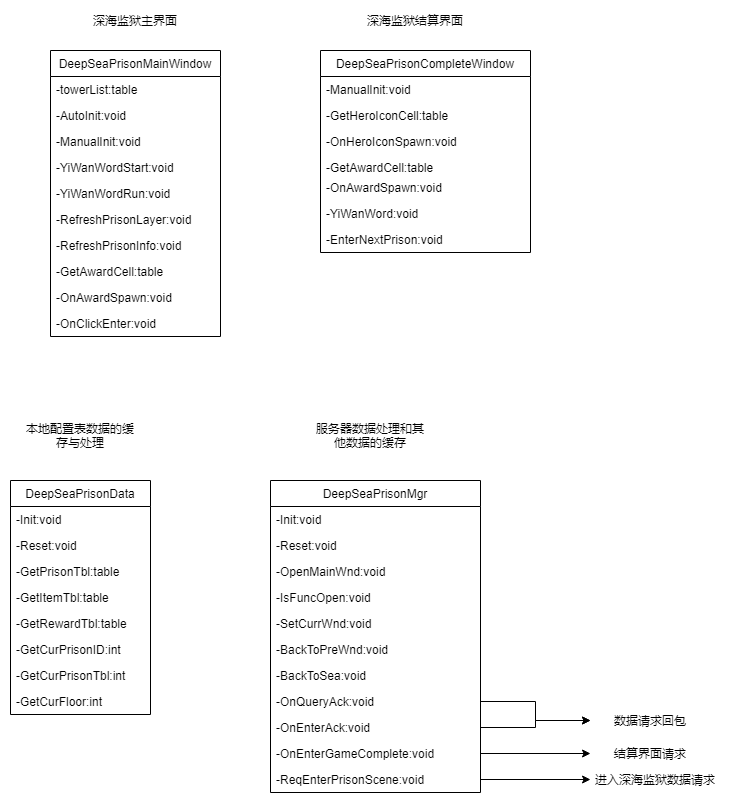

The diagram above was exported from draw.io. Its source (the exported page's mxGraphModel, read from the mxfile embedded in the PNG):
<mxGraphModel dx="1038" dy="627" grid="1" gridSize="10" guides="1" tooltips="1" connect="1" arrows="1" fold="1" page="1" pageScale="1" pageWidth="827" pageHeight="1169" math="0" shadow="0">
  <root>
    <mxCell id="WIyWlLk6GJQsqaUBKTNV-0" />
    <mxCell id="WIyWlLk6GJQsqaUBKTNV-1" parent="WIyWlLk6GJQsqaUBKTNV-0" />
    <mxCell id="sJLSV0z1X43og4lplSQz-0" value="DeepSeaPrisonMainWindow" style="swimlane;fontStyle=0;childLayout=stackLayout;horizontal=1;startSize=26;fillColor=none;horizontalStack=0;resizeParent=1;resizeParentMax=0;resizeLast=0;collapsible=1;marginBottom=0;" parent="WIyWlLk6GJQsqaUBKTNV-1" vertex="1">
      <mxGeometry x="120" y="70" width="170" height="286" as="geometry" />
    </mxCell>
    <mxCell id="sJLSV0z1X43og4lplSQz-1" value="-towerList:table" style="text;strokeColor=none;fillColor=none;align=left;verticalAlign=top;spacingLeft=4;spacingRight=4;overflow=hidden;rotatable=0;points=[[0,0.5],[1,0.5]];portConstraint=eastwest;" parent="sJLSV0z1X43og4lplSQz-0" vertex="1">
      <mxGeometry y="26" width="170" height="26" as="geometry" />
    </mxCell>
    <mxCell id="sJLSV0z1X43og4lplSQz-3" value="-AutoInit:void" style="text;strokeColor=none;fillColor=none;align=left;verticalAlign=top;spacingLeft=4;spacingRight=4;overflow=hidden;rotatable=0;points=[[0,0.5],[1,0.5]];portConstraint=eastwest;" parent="sJLSV0z1X43og4lplSQz-0" vertex="1">
      <mxGeometry y="52" width="170" height="26" as="geometry" />
    </mxCell>
    <mxCell id="sJLSV0z1X43og4lplSQz-5" value="-ManualInit:void" style="text;strokeColor=none;fillColor=none;align=left;verticalAlign=top;spacingLeft=4;spacingRight=4;overflow=hidden;rotatable=0;points=[[0,0.5],[1,0.5]];portConstraint=eastwest;" parent="sJLSV0z1X43og4lplSQz-0" vertex="1">
      <mxGeometry y="78" width="170" height="26" as="geometry" />
    </mxCell>
    <mxCell id="sJLSV0z1X43og4lplSQz-6" value="-YiWanWordStart:void" style="text;strokeColor=none;fillColor=none;align=left;verticalAlign=top;spacingLeft=4;spacingRight=4;overflow=hidden;rotatable=0;points=[[0,0.5],[1,0.5]];portConstraint=eastwest;" parent="sJLSV0z1X43og4lplSQz-0" vertex="1">
      <mxGeometry y="104" width="170" height="26" as="geometry" />
    </mxCell>
    <mxCell id="sJLSV0z1X43og4lplSQz-7" value="-YiWanWordRun:void" style="text;strokeColor=none;fillColor=none;align=left;verticalAlign=top;spacingLeft=4;spacingRight=4;overflow=hidden;rotatable=0;points=[[0,0.5],[1,0.5]];portConstraint=eastwest;" parent="sJLSV0z1X43og4lplSQz-0" vertex="1">
      <mxGeometry y="130" width="170" height="26" as="geometry" />
    </mxCell>
    <mxCell id="sJLSV0z1X43og4lplSQz-8" value="-RefreshPrisonLayer:void" style="text;strokeColor=none;fillColor=none;align=left;verticalAlign=top;spacingLeft=4;spacingRight=4;overflow=hidden;rotatable=0;points=[[0,0.5],[1,0.5]];portConstraint=eastwest;" parent="sJLSV0z1X43og4lplSQz-0" vertex="1">
      <mxGeometry y="156" width="170" height="26" as="geometry" />
    </mxCell>
    <mxCell id="sJLSV0z1X43og4lplSQz-9" value="-RefreshPrisonInfo:void" style="text;strokeColor=none;fillColor=none;align=left;verticalAlign=top;spacingLeft=4;spacingRight=4;overflow=hidden;rotatable=0;points=[[0,0.5],[1,0.5]];portConstraint=eastwest;" parent="sJLSV0z1X43og4lplSQz-0" vertex="1">
      <mxGeometry y="182" width="170" height="26" as="geometry" />
    </mxCell>
    <mxCell id="sJLSV0z1X43og4lplSQz-10" value="-GetAwardCell:table" style="text;strokeColor=none;fillColor=none;align=left;verticalAlign=top;spacingLeft=4;spacingRight=4;overflow=hidden;rotatable=0;points=[[0,0.5],[1,0.5]];portConstraint=eastwest;" parent="sJLSV0z1X43og4lplSQz-0" vertex="1">
      <mxGeometry y="208" width="170" height="26" as="geometry" />
    </mxCell>
    <mxCell id="sJLSV0z1X43og4lplSQz-11" value="-OnAwardSpawn:void" style="text;strokeColor=none;fillColor=none;align=left;verticalAlign=top;spacingLeft=4;spacingRight=4;overflow=hidden;rotatable=0;points=[[0,0.5],[1,0.5]];portConstraint=eastwest;" parent="sJLSV0z1X43og4lplSQz-0" vertex="1">
      <mxGeometry y="234" width="170" height="26" as="geometry" />
    </mxCell>
    <mxCell id="sJLSV0z1X43og4lplSQz-12" value="-OnClickEnter:void" style="text;strokeColor=none;fillColor=none;align=left;verticalAlign=top;spacingLeft=4;spacingRight=4;overflow=hidden;rotatable=0;points=[[0,0.5],[1,0.5]];portConstraint=eastwest;" parent="sJLSV0z1X43og4lplSQz-0" vertex="1">
      <mxGeometry y="260" width="170" height="26" as="geometry" />
    </mxCell>
    <mxCell id="sJLSV0z1X43og4lplSQz-50" value="服务器数据处理和其他数据的缓存" style="text;html=1;strokeColor=none;fillColor=none;align=center;verticalAlign=middle;whiteSpace=wrap;rounded=0;" parent="WIyWlLk6GJQsqaUBKTNV-1" vertex="1">
      <mxGeometry x="380" y="430" width="120" height="50" as="geometry" />
    </mxCell>
    <mxCell id="sJLSV0z1X43og4lplSQz-52" value="本地配置表数据的缓存与处理" style="text;html=1;strokeColor=none;fillColor=none;align=center;verticalAlign=middle;whiteSpace=wrap;rounded=0;" parent="WIyWlLk6GJQsqaUBKTNV-1" vertex="1">
      <mxGeometry x="90" y="435" width="120" height="40" as="geometry" />
    </mxCell>
    <mxCell id="FgVYlpJ3TIv6yeNzwKak-2" style="edgeStyle=orthogonalEdgeStyle;rounded=0;orthogonalLoop=1;jettySize=auto;html=1;" parent="WIyWlLk6GJQsqaUBKTNV-1" source="sJLSV0z1X43og4lplSQz-41" target="FgVYlpJ3TIv6yeNzwKak-3" edge="1">
      <mxGeometry relative="1" as="geometry">
        <mxPoint x="660" y="799" as="targetPoint" />
      </mxGeometry>
    </mxCell>
    <mxCell id="FgVYlpJ3TIv6yeNzwKak-3" value="进入深海监狱数据请求" style="text;html=1;strokeColor=none;fillColor=none;align=center;verticalAlign=middle;whiteSpace=wrap;rounded=0;" parent="WIyWlLk6GJQsqaUBKTNV-1" vertex="1">
      <mxGeometry x="660" y="789" width="130" height="20" as="geometry" />
    </mxCell>
    <mxCell id="FgVYlpJ3TIv6yeNzwKak-4" style="edgeStyle=orthogonalEdgeStyle;rounded=0;orthogonalLoop=1;jettySize=auto;html=1;" parent="WIyWlLk6GJQsqaUBKTNV-1" source="sJLSV0z1X43og4lplSQz-32" target="FgVYlpJ3TIv6yeNzwKak-5" edge="1">
      <mxGeometry relative="1" as="geometry">
        <mxPoint x="660" y="773" as="targetPoint" />
      </mxGeometry>
    </mxCell>
    <mxCell id="FgVYlpJ3TIv6yeNzwKak-5" value="结算界面请求" style="text;html=1;strokeColor=none;fillColor=none;align=center;verticalAlign=middle;whiteSpace=wrap;rounded=0;" parent="WIyWlLk6GJQsqaUBKTNV-1" vertex="1">
      <mxGeometry x="660" y="763" width="120" height="20" as="geometry" />
    </mxCell>
    <mxCell id="FgVYlpJ3TIv6yeNzwKak-6" style="edgeStyle=orthogonalEdgeStyle;rounded=0;orthogonalLoop=1;jettySize=auto;html=1;entryX=0;entryY=0.5;entryDx=0;entryDy=0;" parent="WIyWlLk6GJQsqaUBKTNV-1" source="sJLSV0z1X43og4lplSQz-30" target="FgVYlpJ3TIv6yeNzwKak-10" edge="1">
      <mxGeometry relative="1" as="geometry">
        <mxPoint x="660" y="721" as="targetPoint" />
      </mxGeometry>
    </mxCell>
    <mxCell id="FgVYlpJ3TIv6yeNzwKak-9" style="edgeStyle=orthogonalEdgeStyle;rounded=0;orthogonalLoop=1;jettySize=auto;html=1;" parent="WIyWlLk6GJQsqaUBKTNV-1" source="sJLSV0z1X43og4lplSQz-31" target="FgVYlpJ3TIv6yeNzwKak-10" edge="1">
      <mxGeometry relative="1" as="geometry">
        <mxPoint x="660" y="747" as="targetPoint" />
      </mxGeometry>
    </mxCell>
    <mxCell id="FgVYlpJ3TIv6yeNzwKak-10" value="数据请求回包" style="text;html=1;strokeColor=none;fillColor=none;align=center;verticalAlign=middle;whiteSpace=wrap;rounded=0;" parent="WIyWlLk6GJQsqaUBKTNV-1" vertex="1">
      <mxGeometry x="660" y="730" width="120" height="20" as="geometry" />
    </mxCell>
    <mxCell id="FgVYlpJ3TIv6yeNzwKak-16" value="深海监狱主界面" style="text;html=1;strokeColor=none;fillColor=none;align=center;verticalAlign=middle;whiteSpace=wrap;rounded=0;" parent="WIyWlLk6GJQsqaUBKTNV-1" vertex="1">
      <mxGeometry x="120" y="30" width="170" height="20" as="geometry" />
    </mxCell>
    <mxCell id="FgVYlpJ3TIv6yeNzwKak-21" value="深海监狱结算界面" style="text;html=1;strokeColor=none;fillColor=none;align=center;verticalAlign=middle;whiteSpace=wrap;rounded=0;" parent="WIyWlLk6GJQsqaUBKTNV-1" vertex="1">
      <mxGeometry x="400" y="30" width="170" height="20" as="geometry" />
    </mxCell>
    <mxCell id="sJLSV0z1X43og4lplSQz-13" value="DeepSeaPrisonData" style="swimlane;fontStyle=0;childLayout=stackLayout;horizontal=1;startSize=26;fillColor=none;horizontalStack=0;resizeParent=1;resizeParentMax=0;resizeLast=0;collapsible=1;marginBottom=0;" parent="WIyWlLk6GJQsqaUBKTNV-1" vertex="1">
      <mxGeometry x="80" y="500" width="140" height="234" as="geometry" />
    </mxCell>
    <mxCell id="sJLSV0z1X43og4lplSQz-14" value="-Init:void" style="text;strokeColor=none;fillColor=none;align=left;verticalAlign=top;spacingLeft=4;spacingRight=4;overflow=hidden;rotatable=0;points=[[0,0.5],[1,0.5]];portConstraint=eastwest;" parent="sJLSV0z1X43og4lplSQz-13" vertex="1">
      <mxGeometry y="26" width="140" height="26" as="geometry" />
    </mxCell>
    <mxCell id="sJLSV0z1X43og4lplSQz-15" value="-Reset:void" style="text;strokeColor=none;fillColor=none;align=left;verticalAlign=top;spacingLeft=4;spacingRight=4;overflow=hidden;rotatable=0;points=[[0,0.5],[1,0.5]];portConstraint=eastwest;" parent="sJLSV0z1X43og4lplSQz-13" vertex="1">
      <mxGeometry y="52" width="140" height="26" as="geometry" />
    </mxCell>
    <mxCell id="sJLSV0z1X43og4lplSQz-16" value="-GetPrisonTbl:table" style="text;strokeColor=none;fillColor=none;align=left;verticalAlign=top;spacingLeft=4;spacingRight=4;overflow=hidden;rotatable=0;points=[[0,0.5],[1,0.5]];portConstraint=eastwest;" parent="sJLSV0z1X43og4lplSQz-13" vertex="1">
      <mxGeometry y="78" width="140" height="26" as="geometry" />
    </mxCell>
    <mxCell id="sJLSV0z1X43og4lplSQz-17" value="-GetItemTbl:table" style="text;strokeColor=none;fillColor=none;align=left;verticalAlign=top;spacingLeft=4;spacingRight=4;overflow=hidden;rotatable=0;points=[[0,0.5],[1,0.5]];portConstraint=eastwest;" parent="sJLSV0z1X43og4lplSQz-13" vertex="1">
      <mxGeometry y="104" width="140" height="26" as="geometry" />
    </mxCell>
    <mxCell id="sJLSV0z1X43og4lplSQz-18" value="-GetRewardTbl:table" style="text;strokeColor=none;fillColor=none;align=left;verticalAlign=top;spacingLeft=4;spacingRight=4;overflow=hidden;rotatable=0;points=[[0,0.5],[1,0.5]];portConstraint=eastwest;" parent="sJLSV0z1X43og4lplSQz-13" vertex="1">
      <mxGeometry y="130" width="140" height="26" as="geometry" />
    </mxCell>
    <mxCell id="sJLSV0z1X43og4lplSQz-19" value="-GetCurPrisonID:int" style="text;strokeColor=none;fillColor=none;align=left;verticalAlign=top;spacingLeft=4;spacingRight=4;overflow=hidden;rotatable=0;points=[[0,0.5],[1,0.5]];portConstraint=eastwest;" parent="sJLSV0z1X43og4lplSQz-13" vertex="1">
      <mxGeometry y="156" width="140" height="26" as="geometry" />
    </mxCell>
    <mxCell id="sJLSV0z1X43og4lplSQz-20" value="-GetCurPrisonTbl:int" style="text;strokeColor=none;fillColor=none;align=left;verticalAlign=top;spacingLeft=4;spacingRight=4;overflow=hidden;rotatable=0;points=[[0,0.5],[1,0.5]];portConstraint=eastwest;" parent="sJLSV0z1X43og4lplSQz-13" vertex="1">
      <mxGeometry y="182" width="140" height="26" as="geometry" />
    </mxCell>
    <mxCell id="sJLSV0z1X43og4lplSQz-21" value="-GetCurFloor:int" style="text;strokeColor=none;fillColor=none;align=left;verticalAlign=top;spacingLeft=4;spacingRight=4;overflow=hidden;rotatable=0;points=[[0,0.5],[1,0.5]];portConstraint=eastwest;" parent="sJLSV0z1X43og4lplSQz-13" vertex="1">
      <mxGeometry y="208" width="140" height="26" as="geometry" />
    </mxCell>
    <mxCell id="sJLSV0z1X43og4lplSQz-22" value="DeepSeaPrisonMgr" style="swimlane;fontStyle=0;childLayout=stackLayout;horizontal=1;startSize=26;fillColor=none;horizontalStack=0;resizeParent=1;resizeParentMax=0;resizeLast=0;collapsible=1;marginBottom=0;" parent="WIyWlLk6GJQsqaUBKTNV-1" vertex="1">
      <mxGeometry x="340" y="500" width="210" height="312" as="geometry" />
    </mxCell>
    <mxCell id="sJLSV0z1X43og4lplSQz-23" value="-Init:void" style="text;strokeColor=none;fillColor=none;align=left;verticalAlign=top;spacingLeft=4;spacingRight=4;overflow=hidden;rotatable=0;points=[[0,0.5],[1,0.5]];portConstraint=eastwest;" parent="sJLSV0z1X43og4lplSQz-22" vertex="1">
      <mxGeometry y="26" width="210" height="26" as="geometry" />
    </mxCell>
    <mxCell id="sJLSV0z1X43og4lplSQz-24" value="-Reset:void" style="text;strokeColor=none;fillColor=none;align=left;verticalAlign=top;spacingLeft=4;spacingRight=4;overflow=hidden;rotatable=0;points=[[0,0.5],[1,0.5]];portConstraint=eastwest;" parent="sJLSV0z1X43og4lplSQz-22" vertex="1">
      <mxGeometry y="52" width="210" height="26" as="geometry" />
    </mxCell>
    <mxCell id="sJLSV0z1X43og4lplSQz-25" value="-OpenMainWnd:void" style="text;strokeColor=none;fillColor=none;align=left;verticalAlign=top;spacingLeft=4;spacingRight=4;overflow=hidden;rotatable=0;points=[[0,0.5],[1,0.5]];portConstraint=eastwest;" parent="sJLSV0z1X43og4lplSQz-22" vertex="1">
      <mxGeometry y="78" width="210" height="26" as="geometry" />
    </mxCell>
    <mxCell id="sJLSV0z1X43og4lplSQz-26" value="-IsFuncOpen:void" style="text;strokeColor=none;fillColor=none;align=left;verticalAlign=top;spacingLeft=4;spacingRight=4;overflow=hidden;rotatable=0;points=[[0,0.5],[1,0.5]];portConstraint=eastwest;" parent="sJLSV0z1X43og4lplSQz-22" vertex="1">
      <mxGeometry y="104" width="210" height="26" as="geometry" />
    </mxCell>
    <mxCell id="sJLSV0z1X43og4lplSQz-27" value="-SetCurrWnd:void" style="text;strokeColor=none;fillColor=none;align=left;verticalAlign=top;spacingLeft=4;spacingRight=4;overflow=hidden;rotatable=0;points=[[0,0.5],[1,0.5]];portConstraint=eastwest;" parent="sJLSV0z1X43og4lplSQz-22" vertex="1">
      <mxGeometry y="130" width="210" height="26" as="geometry" />
    </mxCell>
    <mxCell id="sJLSV0z1X43og4lplSQz-28" value="-BackToPreWnd:void" style="text;strokeColor=none;fillColor=none;align=left;verticalAlign=top;spacingLeft=4;spacingRight=4;overflow=hidden;rotatable=0;points=[[0,0.5],[1,0.5]];portConstraint=eastwest;" parent="sJLSV0z1X43og4lplSQz-22" vertex="1">
      <mxGeometry y="156" width="210" height="26" as="geometry" />
    </mxCell>
    <mxCell id="sJLSV0z1X43og4lplSQz-29" value="-BackToSea:void" style="text;strokeColor=none;fillColor=none;align=left;verticalAlign=top;spacingLeft=4;spacingRight=4;overflow=hidden;rotatable=0;points=[[0,0.5],[1,0.5]];portConstraint=eastwest;" parent="sJLSV0z1X43og4lplSQz-22" vertex="1">
      <mxGeometry y="182" width="210" height="26" as="geometry" />
    </mxCell>
    <mxCell id="sJLSV0z1X43og4lplSQz-30" value="-OnQueryAck:void" style="text;strokeColor=none;fillColor=none;align=left;verticalAlign=top;spacingLeft=4;spacingRight=4;overflow=hidden;rotatable=0;points=[[0,0.5],[1,0.5]];portConstraint=eastwest;" parent="sJLSV0z1X43og4lplSQz-22" vertex="1">
      <mxGeometry y="208" width="210" height="26" as="geometry" />
    </mxCell>
    <mxCell id="sJLSV0z1X43og4lplSQz-31" value="-OnEnterAck:void" style="text;strokeColor=none;fillColor=none;align=left;verticalAlign=top;spacingLeft=4;spacingRight=4;overflow=hidden;rotatable=0;points=[[0,0.5],[1,0.5]];portConstraint=eastwest;" parent="sJLSV0z1X43og4lplSQz-22" vertex="1">
      <mxGeometry y="234" width="210" height="26" as="geometry" />
    </mxCell>
    <mxCell id="sJLSV0z1X43og4lplSQz-32" value="-OnEnterGameComplete:void" style="text;strokeColor=none;fillColor=none;align=left;verticalAlign=top;spacingLeft=4;spacingRight=4;overflow=hidden;rotatable=0;points=[[0,0.5],[1,0.5]];portConstraint=eastwest;" parent="sJLSV0z1X43og4lplSQz-22" vertex="1">
      <mxGeometry y="260" width="210" height="26" as="geometry" />
    </mxCell>
    <mxCell id="sJLSV0z1X43og4lplSQz-41" value="-ReqEnterPrisonScene:void" style="text;strokeColor=none;fillColor=none;align=left;verticalAlign=top;spacingLeft=4;spacingRight=4;overflow=hidden;rotatable=0;points=[[0,0.5],[1,0.5]];portConstraint=eastwest;" parent="sJLSV0z1X43og4lplSQz-22" vertex="1">
      <mxGeometry y="286" width="210" height="26" as="geometry" />
    </mxCell>
    <mxCell id="FgVYlpJ3TIv6yeNzwKak-12" value="DeepSeaPrisonCompleteWindow" style="swimlane;fontStyle=0;childLayout=stackLayout;horizontal=1;startSize=26;fillColor=none;horizontalStack=0;resizeParent=1;resizeParentMax=0;resizeLast=0;collapsible=1;marginBottom=0;" parent="WIyWlLk6GJQsqaUBKTNV-1" vertex="1">
      <mxGeometry x="390" y="70" width="210" height="202" as="geometry" />
    </mxCell>
    <mxCell id="FgVYlpJ3TIv6yeNzwKak-13" value="-ManualInit:void" style="text;strokeColor=none;fillColor=none;align=left;verticalAlign=top;spacingLeft=4;spacingRight=4;overflow=hidden;rotatable=0;points=[[0,0.5],[1,0.5]];portConstraint=eastwest;" parent="FgVYlpJ3TIv6yeNzwKak-12" vertex="1">
      <mxGeometry y="26" width="210" height="26" as="geometry" />
    </mxCell>
    <mxCell id="FgVYlpJ3TIv6yeNzwKak-14" value="-GetHeroIconCell:table" style="text;strokeColor=none;fillColor=none;align=left;verticalAlign=top;spacingLeft=4;spacingRight=4;overflow=hidden;rotatable=0;points=[[0,0.5],[1,0.5]];portConstraint=eastwest;" parent="FgVYlpJ3TIv6yeNzwKak-12" vertex="1">
      <mxGeometry y="52" width="210" height="26" as="geometry" />
    </mxCell>
    <mxCell id="FgVYlpJ3TIv6yeNzwKak-15" value="-OnHeroIconSpawn:void" style="text;strokeColor=none;fillColor=none;align=left;verticalAlign=top;spacingLeft=4;spacingRight=4;overflow=hidden;rotatable=0;points=[[0,0.5],[1,0.5]];portConstraint=eastwest;" parent="FgVYlpJ3TIv6yeNzwKak-12" vertex="1">
      <mxGeometry y="78" width="210" height="26" as="geometry" />
    </mxCell>
    <mxCell id="FgVYlpJ3TIv6yeNzwKak-17" value="-GetAwardCell:table" style="text;strokeColor=none;fillColor=none;align=left;verticalAlign=top;spacingLeft=4;spacingRight=4;overflow=hidden;rotatable=0;points=[[0,0.5],[1,0.5]];portConstraint=eastwest;" parent="FgVYlpJ3TIv6yeNzwKak-12" vertex="1">
      <mxGeometry y="104" width="210" height="20" as="geometry" />
    </mxCell>
    <mxCell id="FgVYlpJ3TIv6yeNzwKak-18" value="-OnAwardSpawn:void" style="text;strokeColor=none;fillColor=none;align=left;verticalAlign=top;spacingLeft=4;spacingRight=4;overflow=hidden;rotatable=0;points=[[0,0.5],[1,0.5]];portConstraint=eastwest;" parent="FgVYlpJ3TIv6yeNzwKak-12" vertex="1">
      <mxGeometry y="124" width="210" height="26" as="geometry" />
    </mxCell>
    <mxCell id="FgVYlpJ3TIv6yeNzwKak-19" value="-YiWanWord:void" style="text;strokeColor=none;fillColor=none;align=left;verticalAlign=top;spacingLeft=4;spacingRight=4;overflow=hidden;rotatable=0;points=[[0,0.5],[1,0.5]];portConstraint=eastwest;" parent="FgVYlpJ3TIv6yeNzwKak-12" vertex="1">
      <mxGeometry y="150" width="210" height="26" as="geometry" />
    </mxCell>
    <mxCell id="FgVYlpJ3TIv6yeNzwKak-20" value="-EnterNextPrison:void" style="text;strokeColor=none;fillColor=none;align=left;verticalAlign=top;spacingLeft=4;spacingRight=4;overflow=hidden;rotatable=0;points=[[0,0.5],[1,0.5]];portConstraint=eastwest;" parent="FgVYlpJ3TIv6yeNzwKak-12" vertex="1">
      <mxGeometry y="176" width="210" height="26" as="geometry" />
    </mxCell>
  </root>
</mxGraphModel>